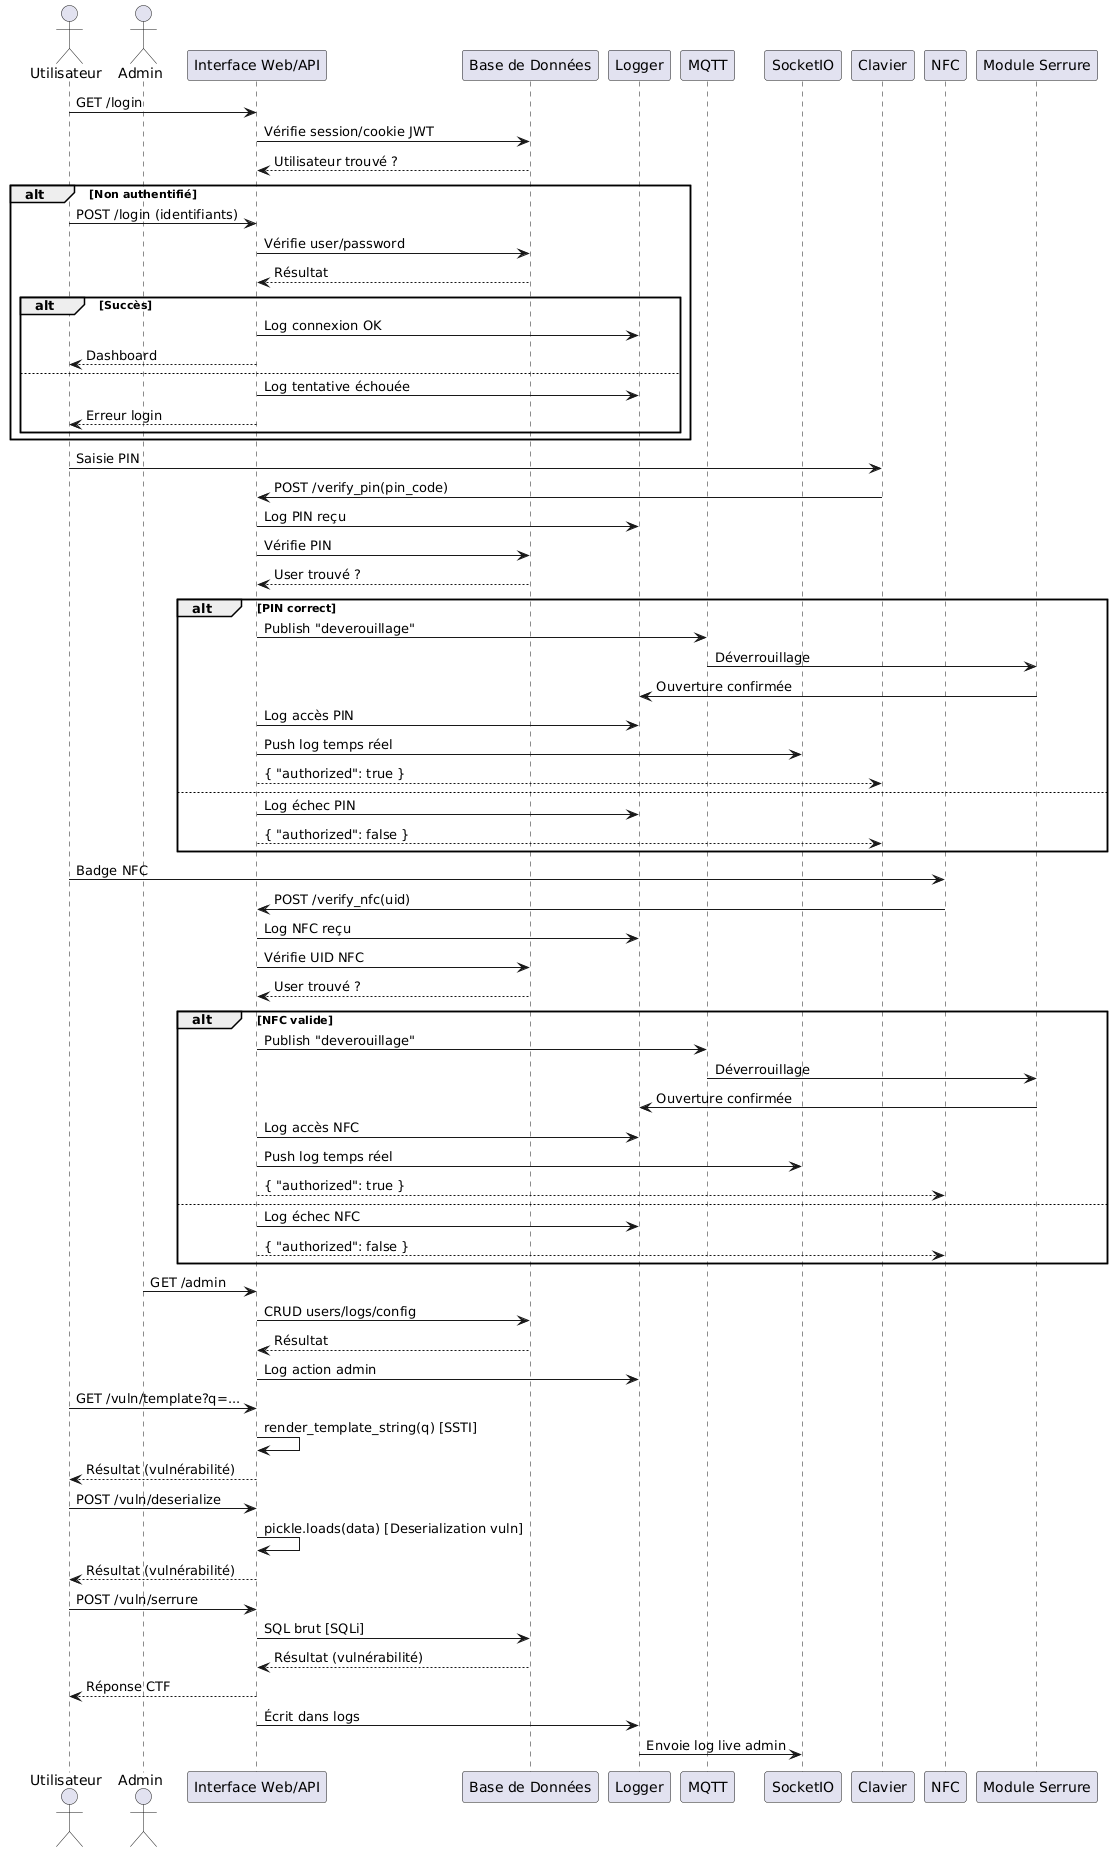

The diagram above was rendered by PlantUML. Its source (embedded in the PNG):
@startuml
actor Utilisateur
actor Admin
participant "Interface Web/API" as API
participant "Base de Données" as DB
participant Logger
participant MQTT
participant SocketIO
participant Clavier
participant NFC
participant "Module Serrure" as Serrure

Utilisateur -> API : GET /login
API -> DB : Vérifie session/cookie JWT
DB --> API : Utilisateur trouvé ?
alt Non authentifié
  Utilisateur -> API : POST /login (identifiants)
  API -> DB : Vérifie user/password
  DB --> API : Résultat
  alt Succès
    API -> Logger : Log connexion OK
    API --> Utilisateur : Dashboard
  else
    API -> Logger : Log tentative échouée
    API --> Utilisateur : Erreur login
  end
end

Utilisateur -> Clavier : Saisie PIN
Clavier -> API : POST /verify_pin(pin_code)
API -> Logger : Log PIN reçu
API -> DB : Vérifie PIN
DB --> API : User trouvé ?
alt PIN correct
  API -> MQTT : Publish "deverouillage"
  MQTT -> Serrure : Déverrouillage
  Serrure -> Logger : Ouverture confirmée
  API -> Logger : Log accès PIN
  API -> SocketIO : Push log temps réel
  API --> Clavier : { "authorized": true }
else
  API -> Logger : Log échec PIN
  API --> Clavier : { "authorized": false }
end

Utilisateur -> NFC : Badge NFC
NFC -> API : POST /verify_nfc(uid)
API -> Logger : Log NFC reçu
API -> DB : Vérifie UID NFC
DB --> API : User trouvé ?
alt NFC valide
  API -> MQTT : Publish "deverouillage"
  MQTT -> Serrure : Déverrouillage
  Serrure -> Logger : Ouverture confirmée
  API -> Logger : Log accès NFC
  API -> SocketIO : Push log temps réel
  API --> NFC : { "authorized": true }
else
  API -> Logger : Log échec NFC
  API --> NFC : { "authorized": false }
end

Admin -> API : GET /admin
API -> DB : CRUD users/logs/config
DB --> API : Résultat
API -> Logger : Log action admin

Utilisateur -> API : GET /vuln/template?q=...
API -> API : render_template_string(q) [SSTI]
API --> Utilisateur : Résultat (vulnérabilité)

Utilisateur -> API : POST /vuln/deserialize
API -> API : pickle.loads(data) [Deserialization vuln]
API --> Utilisateur : Résultat (vulnérabilité)

Utilisateur -> API : POST /vuln/serrure
API -> DB : SQL brut [SQLi]
DB --> API : Résultat (vulnérabilité)
API --> Utilisateur : Réponse CTF

API -> Logger : Écrit dans logs
Logger -> SocketIO : Envoie log live admin
@enduml